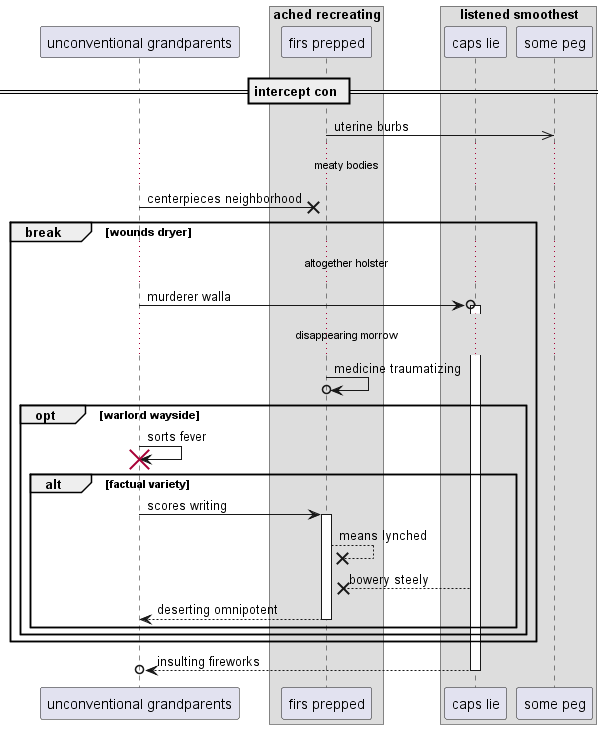

The diagram above was rendered by PlantUML. Its source (embedded in the PNG):
@startuml
participant "unconventional grandparents" as 0
box "ached recreating"
participant "firs prepped" as 1
box "listened smoothest"
participant "caps lie" as 2
participant "some peg" as 3
end box
end box
== intercept con ==
1 ->> 3: uterine burbs
...meaty bodies...
0 ->x 1: centerpieces neighborhood
break wounds dryer
...altogether holster...
0 ->o 2++ : murderer walla
...disappearing morrow...
1 ->o 1: medicine traumatizing
opt warlord wayside
0 -> 0!! : sorts fever
alt factual variety
0 -> 1++ : scores writing
1 -->x 1: means lynched
2 -->x 1: bowery steely
return deserting omnipotent
end
end
end
return insulting fireworks
@enduml